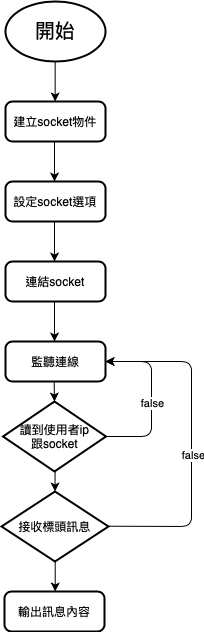

The diagram above was exported from draw.io. Its source (the exported page's mxGraphModel, read from the mxfile embedded in the PNG):
<mxGraphModel dx="784" dy="551" grid="1" gridSize="10" guides="1" tooltips="1" connect="1" arrows="1" fold="1" page="1" pageScale="1" pageWidth="827" pageHeight="1169" math="0" shadow="0">
  <root>
    <mxCell id="0" />
    <mxCell id="1" parent="0" />
    <mxCell id="Kh6O_c8l6-f3bxBN6k8Q-2" value="&lt;span style=&quot;font-size: 20px&quot;&gt;開始&lt;/span&gt;" style="strokeWidth=2;html=1;shape=mxgraph.flowchart.start_1;whiteSpace=wrap;" parent="1" vertex="1">
      <mxGeometry x="364" y="40" width="100" height="60" as="geometry" />
    </mxCell>
    <mxCell id="Kh6O_c8l6-f3bxBN6k8Q-3" value="建立socket物件" style="rounded=1;whiteSpace=wrap;html=1;absoluteArcSize=1;arcSize=14;strokeWidth=2;" parent="1" vertex="1">
      <mxGeometry x="364" y="140" width="100" height="40" as="geometry" />
    </mxCell>
    <mxCell id="Kh6O_c8l6-f3bxBN6k8Q-4" value="" style="endArrow=classic;html=1;" parent="1" edge="1">
      <mxGeometry width="50" height="50" relative="1" as="geometry">
        <mxPoint x="413.66" y="100" as="sourcePoint" />
        <mxPoint x="413.66" y="140" as="targetPoint" />
        <Array as="points" />
      </mxGeometry>
    </mxCell>
    <mxCell id="Kh6O_c8l6-f3bxBN6k8Q-6" value="設定socket選項" style="rounded=1;whiteSpace=wrap;html=1;absoluteArcSize=1;arcSize=14;strokeWidth=2;" parent="1" vertex="1">
      <mxGeometry x="364" y="220" width="100" height="40" as="geometry" />
    </mxCell>
    <mxCell id="Kh6O_c8l6-f3bxBN6k8Q-7" value="" style="endArrow=classic;html=1;" parent="1" edge="1">
      <mxGeometry width="50" height="50" relative="1" as="geometry">
        <mxPoint x="413.00000000000006" y="180" as="sourcePoint" />
        <mxPoint x="413.00000000000006" y="220" as="targetPoint" />
        <Array as="points" />
      </mxGeometry>
    </mxCell>
    <mxCell id="Kh6O_c8l6-f3bxBN6k8Q-9" value="連結socket" style="rounded=1;whiteSpace=wrap;html=1;absoluteArcSize=1;arcSize=14;strokeWidth=2;" parent="1" vertex="1">
      <mxGeometry x="364" y="300" width="100" height="40" as="geometry" />
    </mxCell>
    <mxCell id="Kh6O_c8l6-f3bxBN6k8Q-10" value="監聽連線" style="rounded=1;whiteSpace=wrap;html=1;absoluteArcSize=1;arcSize=14;strokeWidth=2;" parent="1" vertex="1">
      <mxGeometry x="364" y="380" width="100" height="40" as="geometry" />
    </mxCell>
    <mxCell id="Kh6O_c8l6-f3bxBN6k8Q-11" value="" style="endArrow=classic;html=1;" parent="1" edge="1">
      <mxGeometry width="50" height="50" relative="1" as="geometry">
        <mxPoint x="413" y="340" as="sourcePoint" />
        <mxPoint x="413" y="380" as="targetPoint" />
        <Array as="points" />
      </mxGeometry>
    </mxCell>
    <mxCell id="Kh6O_c8l6-f3bxBN6k8Q-12" value="" style="endArrow=classic;html=1;" parent="1" edge="1">
      <mxGeometry width="50" height="50" relative="1" as="geometry">
        <mxPoint x="413.00000000000006" y="260" as="sourcePoint" />
        <mxPoint x="413.00000000000006" y="300" as="targetPoint" />
        <Array as="points" />
      </mxGeometry>
    </mxCell>
    <mxCell id="Kh6O_c8l6-f3bxBN6k8Q-17" value="" style="endArrow=classic;html=1;entryX=0.5;entryY=0;entryDx=0;entryDy=0;entryPerimeter=0;" parent="1" target="Kh6O_c8l6-f3bxBN6k8Q-27" edge="1">
      <mxGeometry width="50" height="50" relative="1" as="geometry">
        <mxPoint x="412.66" y="420" as="sourcePoint" />
        <mxPoint x="412.66" y="460" as="targetPoint" />
        <Array as="points" />
      </mxGeometry>
    </mxCell>
    <mxCell id="Kh6O_c8l6-f3bxBN6k8Q-18" value="" style="endArrow=classic;html=1;entryX=1;entryY=0.5;entryDx=0;entryDy=0;exitX=1;exitY=0.5;exitDx=0;exitDy=0;exitPerimeter=0;" parent="1" source="Kh6O_c8l6-f3bxBN6k8Q-27" target="Kh6O_c8l6-f3bxBN6k8Q-10" edge="1">
      <mxGeometry width="50" height="50" relative="1" as="geometry">
        <mxPoint x="464" y="480" as="sourcePoint" />
        <mxPoint x="520" y="479.58" as="targetPoint" />
        <Array as="points">
          <mxPoint x="510" y="475" />
          <mxPoint x="510" y="400" />
        </Array>
      </mxGeometry>
    </mxCell>
    <mxCell id="Kh6O_c8l6-f3bxBN6k8Q-19" value="false" style="edgeLabel;html=1;align=center;verticalAlign=middle;resizable=0;points=[];" parent="Kh6O_c8l6-f3bxBN6k8Q-18" vertex="1" connectable="0">
      <mxGeometry x="-0.0595" y="-1" relative="1" as="geometry">
        <mxPoint x="-0.6700000000000017" y="-0.9999999999999982" as="offset" />
      </mxGeometry>
    </mxCell>
    <mxCell id="Kh6O_c8l6-f3bxBN6k8Q-20" value="輸出訊息內容" style="rounded=1;whiteSpace=wrap;html=1;absoluteArcSize=1;arcSize=14;strokeWidth=2;" parent="1" vertex="1">
      <mxGeometry x="363" y="630" width="100" height="40" as="geometry" />
    </mxCell>
    <mxCell id="Kh6O_c8l6-f3bxBN6k8Q-23" value="" style="endArrow=classic;html=1;" parent="1" edge="1">
      <mxGeometry width="50" height="50" relative="1" as="geometry">
        <mxPoint x="464" y="564.71" as="sourcePoint" />
        <mxPoint x="464" y="400" as="targetPoint" />
        <Array as="points">
          <mxPoint x="550" y="565" />
          <mxPoint x="550" y="400" />
        </Array>
      </mxGeometry>
    </mxCell>
    <mxCell id="Kh6O_c8l6-f3bxBN6k8Q-24" value="false" style="edgeLabel;html=1;align=center;verticalAlign=middle;resizable=0;points=[];" parent="Kh6O_c8l6-f3bxBN6k8Q-23" vertex="1" connectable="0">
      <mxGeometry x="-0.0595" y="-1" relative="1" as="geometry">
        <mxPoint as="offset" />
      </mxGeometry>
    </mxCell>
    <mxCell id="Kh6O_c8l6-f3bxBN6k8Q-25" value="" style="endArrow=classic;html=1;exitX=0.5;exitY=1;exitDx=0;exitDy=0;" parent="1" edge="1">
      <mxGeometry width="50" height="50" relative="1" as="geometry">
        <mxPoint x="413.71" y="585" as="sourcePoint" />
        <mxPoint x="413.71" y="630" as="targetPoint" />
        <Array as="points" />
      </mxGeometry>
    </mxCell>
    <mxCell id="Kh6O_c8l6-f3bxBN6k8Q-26" value="" style="endArrow=classic;html=1;exitX=0.5;exitY=1;exitDx=0;exitDy=0;entryX=0.5;entryY=0;entryDx=0;entryDy=0;entryPerimeter=0;" parent="1" target="Kh6O_c8l6-f3bxBN6k8Q-28" edge="1">
      <mxGeometry width="50" height="50" relative="1" as="geometry">
        <mxPoint x="413.66" y="499.5" as="sourcePoint" />
        <mxPoint x="413.66" y="544.5" as="targetPoint" />
        <Array as="points" />
      </mxGeometry>
    </mxCell>
    <mxCell id="Kh6O_c8l6-f3bxBN6k8Q-27" value="&lt;span&gt;讀到使用者ip&lt;/span&gt;&lt;br&gt;&lt;span&gt;跟socket&lt;/span&gt;" style="strokeWidth=2;html=1;shape=mxgraph.flowchart.decision;whiteSpace=wrap;" parent="1" vertex="1">
      <mxGeometry x="361.5" y="440" width="103" height="70" as="geometry" />
    </mxCell>
    <mxCell id="Kh6O_c8l6-f3bxBN6k8Q-28" value="&lt;span&gt;接收標頭訊息&lt;/span&gt;" style="strokeWidth=2;html=1;shape=mxgraph.flowchart.decision;whiteSpace=wrap;" parent="1" vertex="1">
      <mxGeometry x="360" y="530" width="107" height="70" as="geometry" />
    </mxCell>
  </root>
</mxGraphModel>